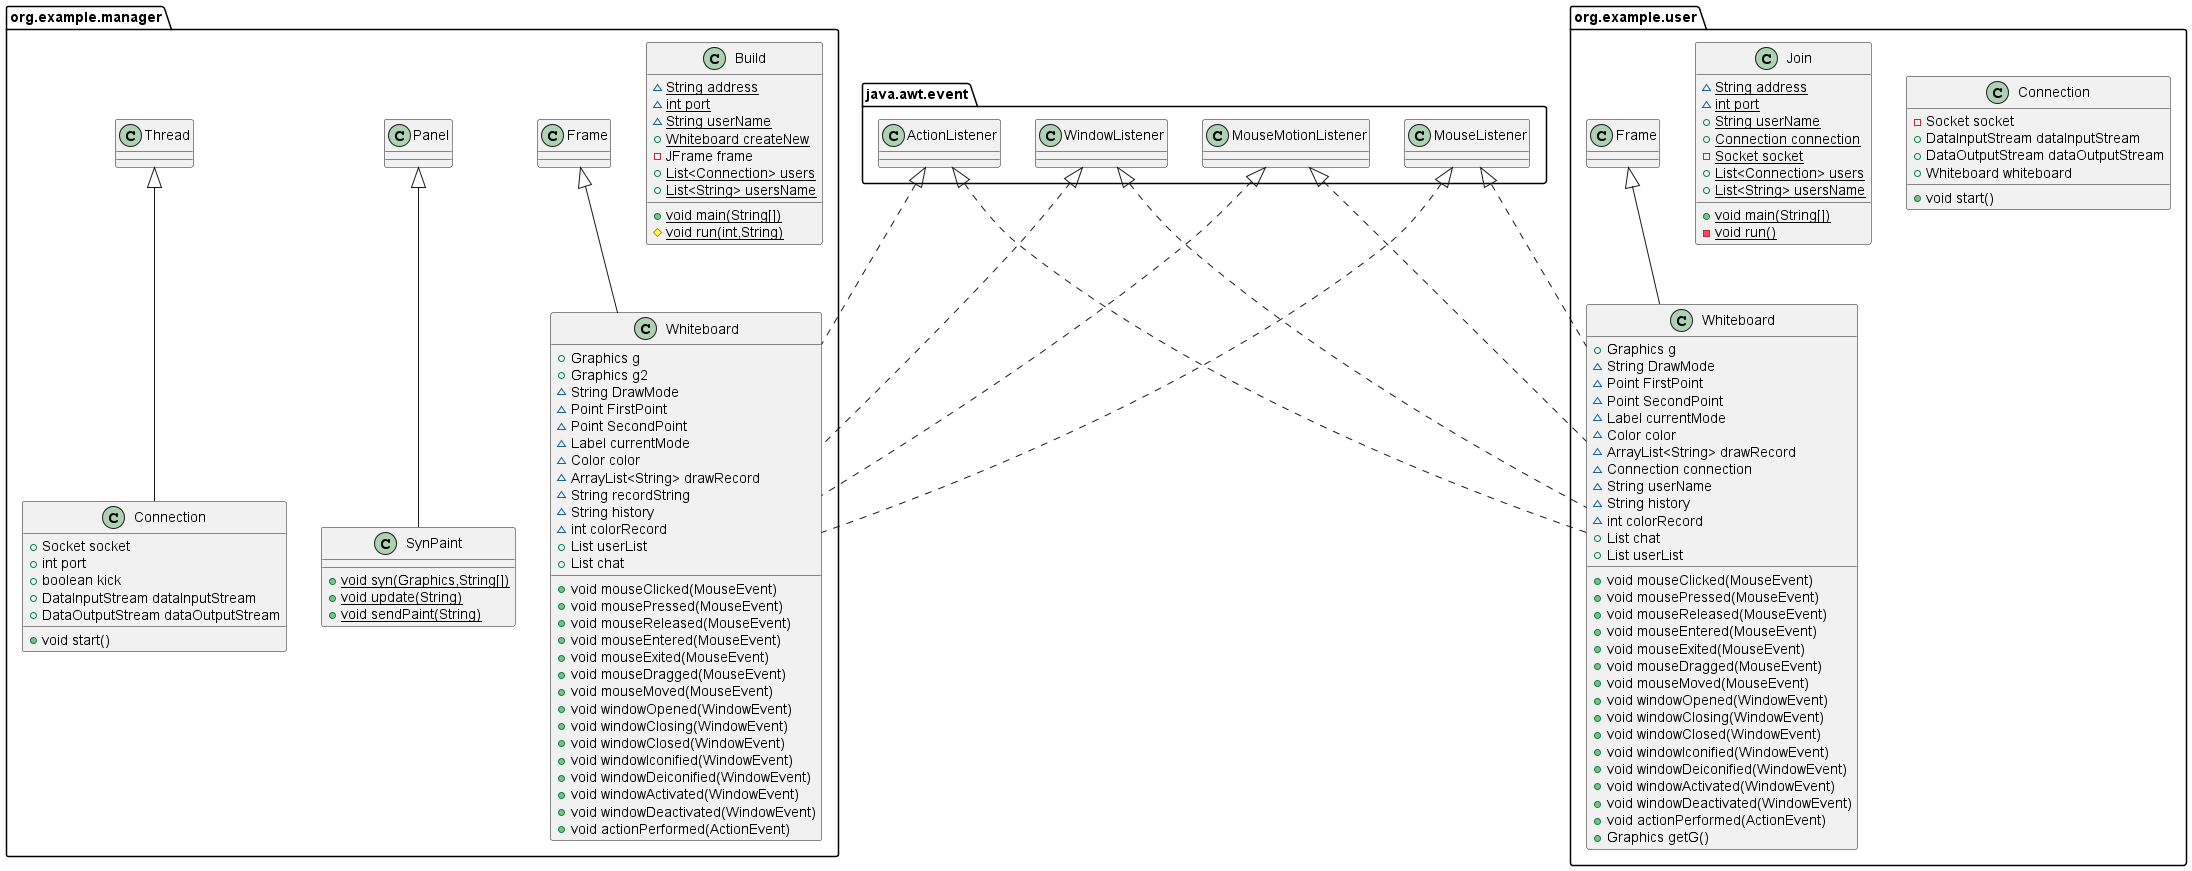

The diagram above was rendered by PlantUML. Its source (embedded in the PNG):
@startuml
class org.example.manager.Whiteboard {
+ Graphics g
+ Graphics g2
~ String DrawMode
~ Point FirstPoint
~ Point SecondPoint
~ Label currentMode
~ Color color
~ ArrayList<String> drawRecord
~ String recordString
~ String history
~ int colorRecord
+ List userList
+ List chat
+ void mouseClicked(MouseEvent)
+ void mousePressed(MouseEvent)
+ void mouseReleased(MouseEvent)
+ void mouseEntered(MouseEvent)
+ void mouseExited(MouseEvent)
+ void mouseDragged(MouseEvent)
+ void mouseMoved(MouseEvent)
+ void windowOpened(WindowEvent)
+ void windowClosing(WindowEvent)
+ void windowClosed(WindowEvent)
+ void windowIconified(WindowEvent)
+ void windowDeiconified(WindowEvent)
+ void windowActivated(WindowEvent)
+ void windowDeactivated(WindowEvent)
+ void actionPerformed(ActionEvent)
}
class org.example.user.Connection {
- Socket socket
+ DataInputStream dataInputStream
+ DataOutputStream dataOutputStream
+ Whiteboard whiteboard
+ void start()
}
class org.example.manager.Build {
~ {static} String address
~ {static} int port
~ {static} String userName
+ {static} Whiteboard createNew
- JFrame frame
+ {static} List<Connection> users
+ {static} List<String> usersName
+ {static} void main(String[])
# {static} void run(int,String)
}
class org.example.user.Join {
~ {static} String address
~ {static} int port
+ {static} String userName
+ {static} Connection connection
- {static} Socket socket
+ {static} List<Connection> users
+ {static} List<String> usersName
+ {static} void main(String[])
- {static} void run()
}
class org.example.user.Whiteboard {
+ Graphics g
~ String DrawMode
~ Point FirstPoint
~ Point SecondPoint
~ Label currentMode
~ Color color
~ ArrayList<String> drawRecord
~ Connection connection
~ String userName
~ String history
~ int colorRecord
+ List chat
+ List userList
+ void mouseClicked(MouseEvent)
+ void mousePressed(MouseEvent)
+ void mouseReleased(MouseEvent)
+ void mouseEntered(MouseEvent)
+ void mouseExited(MouseEvent)
+ void mouseDragged(MouseEvent)
+ void mouseMoved(MouseEvent)
+ void windowOpened(WindowEvent)
+ void windowClosing(WindowEvent)
+ void windowClosed(WindowEvent)
+ void windowIconified(WindowEvent)
+ void windowDeiconified(WindowEvent)
+ void windowActivated(WindowEvent)
+ void windowDeactivated(WindowEvent)
+ void actionPerformed(ActionEvent)
+ Graphics getG()
}
class org.example.manager.SynPaint {
+ {static} void syn(Graphics,String[])
+ {static} void update(String)
+ {static} void sendPaint(String)
}
class org.example.manager.Connection {
+ Socket socket
+ int port
+ boolean kick
+ DataInputStream dataInputStream
+ DataOutputStream dataOutputStream
+ void start()
}


java.awt.event.MouseListener <|.. org.example.manager.Whiteboard
java.awt.event.MouseMotionListener <|.. org.example.manager.Whiteboard
java.awt.event.WindowListener <|.. org.example.manager.Whiteboard
java.awt.event.ActionListener <|.. org.example.manager.Whiteboard
org.example.manager.Frame <|-- org.example.manager.Whiteboard
java.awt.event.MouseListener <|.. org.example.user.Whiteboard
java.awt.event.MouseMotionListener <|.. org.example.user.Whiteboard
java.awt.event.WindowListener <|.. org.example.user.Whiteboard
java.awt.event.ActionListener <|.. org.example.user.Whiteboard
org.example.user.Frame <|-- org.example.user.Whiteboard
org.example.manager.Panel <|-- org.example.manager.SynPaint
org.example.manager.Thread <|-- org.example.manager.Connection
@enduml